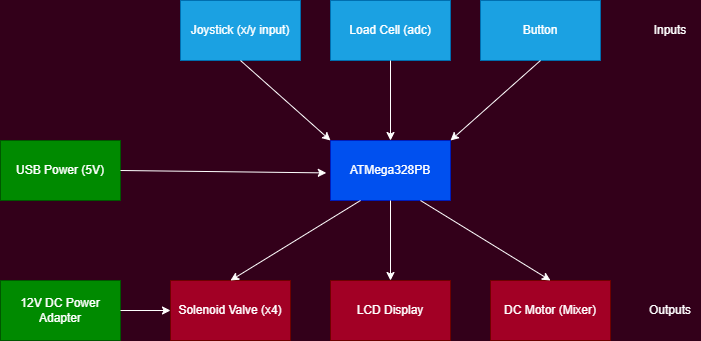

The diagram above was exported from draw.io. Its source (the exported page's mxGraphModel, read from the mxfile embedded in the PNG):
<mxGraphModel dx="1562" dy="891" grid="1" gridSize="10" guides="1" tooltips="1" connect="1" arrows="1" fold="1" page="1" pageScale="1" pageWidth="850" pageHeight="1100" background="#33001A" math="0" shadow="0">
  <root>
    <mxCell id="0" />
    <mxCell id="1" parent="0" />
    <mxCell id="GUOITDrn8Km4WmldIUCv-1" value="ATMega328PB" style="rounded=0;whiteSpace=wrap;html=1;fillColor=#0050ef;strokeColor=#001DBC;fontColor=#ffffff;" parent="1" vertex="1">
      <mxGeometry x="360" y="310" width="120" height="60" as="geometry" />
    </mxCell>
    <mxCell id="GUOITDrn8Km4WmldIUCv-2" value="Solenoid Valve (x4)" style="rounded=0;whiteSpace=wrap;html=1;fillColor=#a20025;fontColor=#ffffff;strokeColor=#6F0000;" parent="1" vertex="1">
      <mxGeometry x="200" y="450" width="120" height="60" as="geometry" />
    </mxCell>
    <mxCell id="GUOITDrn8Km4WmldIUCv-3" value="LCD Display" style="rounded=0;whiteSpace=wrap;html=1;fillColor=#a20025;fontColor=#ffffff;strokeColor=#6F0000;" parent="1" vertex="1">
      <mxGeometry x="360" y="450" width="120" height="60" as="geometry" />
    </mxCell>
    <mxCell id="GUOITDrn8Km4WmldIUCv-4" value="Joystick (x/y input)" style="rounded=0;whiteSpace=wrap;html=1;fillColor=#1ba1e2;fontColor=#ffffff;strokeColor=#006EAF;" parent="1" vertex="1">
      <mxGeometry x="210" y="170" width="120" height="60" as="geometry" />
    </mxCell>
    <mxCell id="GUOITDrn8Km4WmldIUCv-5" value="Button" style="rounded=0;whiteSpace=wrap;html=1;fillColor=#1ba1e2;fontColor=#ffffff;strokeColor=#006EAF;" parent="1" vertex="1">
      <mxGeometry x="510" y="170" width="120" height="60" as="geometry" />
    </mxCell>
    <mxCell id="GUOITDrn8Km4WmldIUCv-6" value="DC Motor (Mixer)" style="rounded=0;whiteSpace=wrap;html=1;fillColor=#a20025;fontColor=#ffffff;strokeColor=#6F0000;" parent="1" vertex="1">
      <mxGeometry x="520" y="450" width="120" height="60" as="geometry" />
    </mxCell>
    <mxCell id="GUOITDrn8Km4WmldIUCv-7" value="12V DC Power Adapter" style="rounded=0;whiteSpace=wrap;html=1;fillColor=#008a00;fontColor=#ffffff;strokeColor=#005700;" parent="1" vertex="1">
      <mxGeometry x="30" y="450" width="120" height="60" as="geometry" />
    </mxCell>
    <mxCell id="GUOITDrn8Km4WmldIUCv-8" value="" style="endArrow=classic;html=1;rounded=0;exitX=0.5;exitY=1;exitDx=0;exitDy=0;entryX=0;entryY=0;entryDx=0;entryDy=0;strokeColor=#FFFFFF;" parent="1" source="GUOITDrn8Km4WmldIUCv-4" target="GUOITDrn8Km4WmldIUCv-1" edge="1">
      <mxGeometry width="50" height="50" relative="1" as="geometry">
        <mxPoint x="330" y="280" as="sourcePoint" />
        <mxPoint x="380" y="230" as="targetPoint" />
      </mxGeometry>
    </mxCell>
    <mxCell id="GUOITDrn8Km4WmldIUCv-9" value="" style="endArrow=classic;html=1;rounded=0;exitX=0.5;exitY=1;exitDx=0;exitDy=0;strokeColor=#FFFFFF;" parent="1" source="GUOITDrn8Km4WmldIUCv-5" edge="1">
      <mxGeometry width="50" height="50" relative="1" as="geometry">
        <mxPoint x="570" y="310" as="sourcePoint" />
        <mxPoint x="480" y="310" as="targetPoint" />
      </mxGeometry>
    </mxCell>
    <mxCell id="GUOITDrn8Km4WmldIUCv-10" value="" style="endArrow=classic;html=1;rounded=0;entryX=0;entryY=0.5;entryDx=0;entryDy=0;exitX=1;exitY=0.5;exitDx=0;exitDy=0;strokeColor=#FFFFFF;" parent="1" source="GUOITDrn8Km4WmldIUCv-7" target="GUOITDrn8Km4WmldIUCv-2" edge="1">
      <mxGeometry width="50" height="50" relative="1" as="geometry">
        <mxPoint x="180" y="500" as="sourcePoint" />
        <mxPoint x="200" y="410" as="targetPoint" />
      </mxGeometry>
    </mxCell>
    <mxCell id="GUOITDrn8Km4WmldIUCv-11" value="" style="endArrow=classic;html=1;rounded=0;exitX=0.25;exitY=1;exitDx=0;exitDy=0;entryX=0.5;entryY=0;entryDx=0;entryDy=0;strokeColor=#FFFFFF;" parent="1" source="GUOITDrn8Km4WmldIUCv-1" target="GUOITDrn8Km4WmldIUCv-2" edge="1">
      <mxGeometry width="50" height="50" relative="1" as="geometry">
        <mxPoint x="230" y="400" as="sourcePoint" />
        <mxPoint x="280" y="350" as="targetPoint" />
      </mxGeometry>
    </mxCell>
    <mxCell id="GUOITDrn8Km4WmldIUCv-12" value="" style="endArrow=classic;html=1;rounded=0;exitX=0.5;exitY=1;exitDx=0;exitDy=0;entryX=0.5;entryY=0;entryDx=0;entryDy=0;strokeColor=#FFFFFF;" parent="1" source="GUOITDrn8Km4WmldIUCv-1" target="GUOITDrn8Km4WmldIUCv-3" edge="1">
      <mxGeometry width="50" height="50" relative="1" as="geometry">
        <mxPoint x="580" y="400" as="sourcePoint" />
        <mxPoint x="630" y="350" as="targetPoint" />
      </mxGeometry>
    </mxCell>
    <mxCell id="GUOITDrn8Km4WmldIUCv-13" value="" style="endArrow=classic;html=1;rounded=0;entryX=0.5;entryY=0;entryDx=0;entryDy=0;exitX=0.75;exitY=1;exitDx=0;exitDy=0;strokeColor=#FFFFFF;" parent="1" source="GUOITDrn8Km4WmldIUCv-1" target="GUOITDrn8Km4WmldIUCv-6" edge="1">
      <mxGeometry width="50" height="50" relative="1" as="geometry">
        <mxPoint x="460" y="400" as="sourcePoint" />
        <mxPoint x="610" y="360" as="targetPoint" />
      </mxGeometry>
    </mxCell>
    <mxCell id="GUOITDrn8Km4WmldIUCv-14" value="USB Power (5V)" style="rounded=0;whiteSpace=wrap;html=1;fillColor=#008a00;fontColor=#ffffff;strokeColor=#005700;" parent="1" vertex="1">
      <mxGeometry x="30" y="310" width="120" height="60" as="geometry" />
    </mxCell>
    <mxCell id="GUOITDrn8Km4WmldIUCv-15" value="" style="endArrow=classic;html=1;rounded=0;exitX=1;exitY=0.5;exitDx=0;exitDy=0;entryX=-0.035;entryY=0.54;entryDx=0;entryDy=0;entryPerimeter=0;strokeColor=#FFFFFF;" parent="1" source="GUOITDrn8Km4WmldIUCv-14" target="GUOITDrn8Km4WmldIUCv-1" edge="1">
      <mxGeometry width="50" height="50" relative="1" as="geometry">
        <mxPoint x="90" y="390" as="sourcePoint" />
        <mxPoint x="330" y="370" as="targetPoint" />
      </mxGeometry>
    </mxCell>
    <mxCell id="GUOITDrn8Km4WmldIUCv-16" value="&lt;font color=&quot;#ffffff&quot;&gt;Inputs&lt;/font&gt;" style="text;html=1;align=center;verticalAlign=middle;whiteSpace=wrap;rounded=0;" parent="1" vertex="1">
      <mxGeometry x="670" y="185" width="60" height="30" as="geometry" />
    </mxCell>
    <mxCell id="GUOITDrn8Km4WmldIUCv-17" value="&lt;font color=&quot;#ffffff&quot;&gt;Outputs&lt;/font&gt;" style="text;html=1;align=center;verticalAlign=middle;whiteSpace=wrap;rounded=0;" parent="1" vertex="1">
      <mxGeometry x="670" y="465" width="60" height="30" as="geometry" />
    </mxCell>
    <mxCell id="GUOITDrn8Km4WmldIUCv-19" value="Load Cell (adc)" style="rounded=0;whiteSpace=wrap;html=1;fillColor=#1ba1e2;fontColor=#ffffff;strokeColor=#006EAF;" parent="1" vertex="1">
      <mxGeometry x="360" y="170" width="120" height="60" as="geometry" />
    </mxCell>
    <mxCell id="GUOITDrn8Km4WmldIUCv-21" value="" style="endArrow=classic;html=1;rounded=0;exitX=0.5;exitY=1;exitDx=0;exitDy=0;entryX=0.5;entryY=0;entryDx=0;entryDy=0;strokeColor=#FFFFFF;" parent="1" source="GUOITDrn8Km4WmldIUCv-19" target="GUOITDrn8Km4WmldIUCv-1" edge="1">
      <mxGeometry width="50" height="50" relative="1" as="geometry">
        <mxPoint x="650" y="370" as="sourcePoint" />
        <mxPoint x="700" y="320" as="targetPoint" />
      </mxGeometry>
    </mxCell>
  </root>
</mxGraphModel>